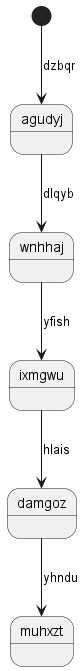

The diagram above was rendered by PlantUML. Its source (embedded in the PNG):
@startuml
state agudyj
[*] --> agudyj : dzbqr
agudyj --> wnhhaj : dlqyb
wnhhaj --> ixmgwu : yfish
ixmgwu --> damgoz : hlais
damgoz --> muhxzt : yhndu
@enduml